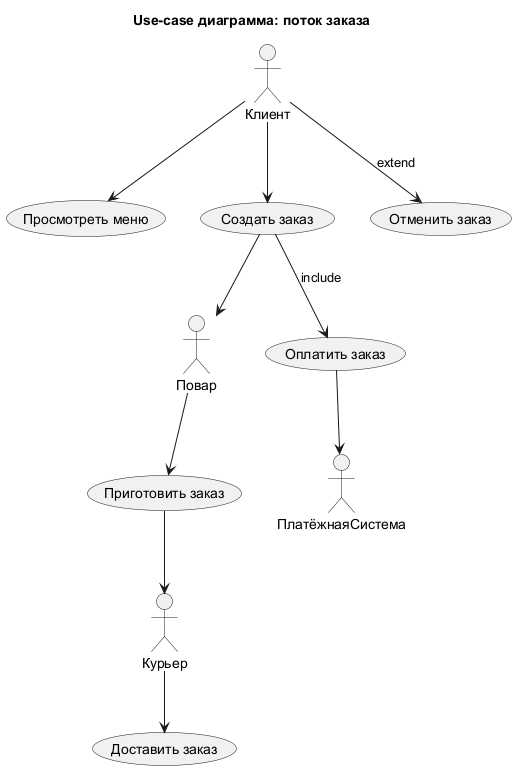

The diagram above was rendered by PlantUML. Its source (embedded in the PNG):
@startuml
' файл сохранён в кодировке UTF-8

title Use-case диаграмма: поток заказа

' ---- Актёры ----
actor Клиент as client
actor Повар as chef
actor Курьер as courier
actor ПлатёжнаяСистема as paymentSystem

' ---- Сценарии ----
usecase "Просмотреть меню" as (browseMenu)
usecase "Создать заказ"    as (createOrder)
usecase "Оплатить заказ"   as (payOrder)
usecase "Приготовить заказ" as (cookOrder)
usecase "Доставить заказ"  as (deliverOrder)
usecase "Отменить заказ"   as (cancelOrder)

' ---- Связи ----
client --> (browseMenu)
client --> (createOrder)
(createOrder) --> (payOrder) : include
client --> (cancelOrder) : extend

(createOrder) --> chef
chef --> (cookOrder)
(cookOrder) --> courier
courier --> (deliverOrder)

(payOrder) --> paymentSystem

@enduml